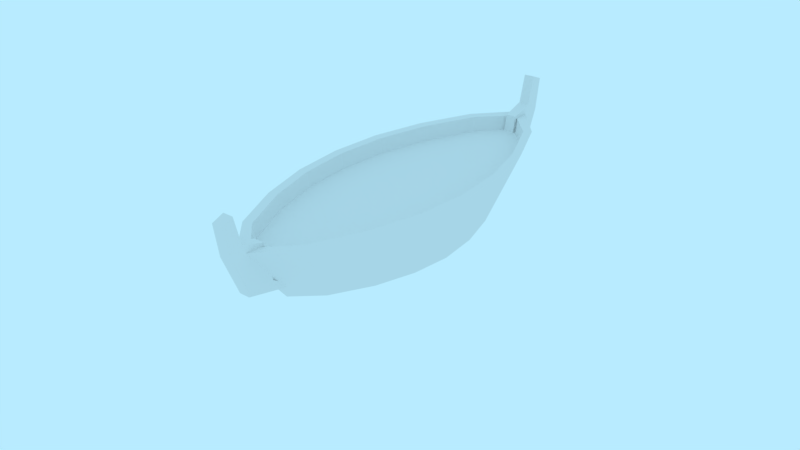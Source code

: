 # Source: prop-row-boat.blend  (saved by Blender 2.79.0; exported with 4.5.12 LTS)
import bpy
from mathutils import Matrix  # noqa: F401  (used for matrix-valued properties, if any)

bpy.ops.wm.read_factory_settings(use_empty=True)
scene = bpy.context.scene
scene.name = 'Scene'

# ---- collections
col_collection_1 = bpy.data.collections.new('Collection 1'); scene.collection.children.link(col_collection_1)
col_collection_1.hide_render = True
col_collection_1.hide_viewport = True
col_collection_2 = bpy.data.collections.new('Collection 2'); scene.collection.children.link(col_collection_2)

# ---- world
world_world = bpy.data.worlds.new('World'); scene.world = world_world
world_world.color = (0.4794, 0.8327, 1.0)
world_world.use_sun_shadow = False
world_world.sun_shadow_jitter_overblur = 0.0
world_world.cycles.sampling_method = 'MANUAL'

# ---- meshes
me_prop_row_boat = bpy.data.meshes.new('prop-row-boat')
me_prop_row_boat.from_pydata([(0.0, 0.4947, 1.752), (0.0, 0.4947, -1.752), (-0.6702, 0.4971, -2.186e-08), (0.6702, 0.4971, -2.186e-08), (0.502, 0.4966, -0.9737), (-0.502, 0.4966, -0.9737), (-0.502, 0.4966, 0.9737), (0.502, 0.4966, 0.9737), (0.2842, 0.4963, -1.462), (-0.2842, 0.4963, -1.462), (-0.2842, 0.4963, 1.462), (0.2842, 0.4963, 1.462), (0.6295, 0.4969, 0.4866), (-0.6295, 0.4969, 0.4866), (-0.6295, 0.4969, -0.4866), (0.6295, 0.4969, -0.4866), (0.0, -0.09186, 1.401), (0.0, -0.09186, -1.401), (-0.52, -0.1489, 6.508e-09), (0.52, -0.1489, 6.508e-09), (0.3801, -0.1348, -0.7644), (-0.3801, -0.1348, -0.7644), (-0.3801, -0.1348, 0.7644), (0.3801, -0.1348, 0.7644), (0.1993, -0.1215, -1.147), (-0.1993, -0.1215, -1.147), (-0.1993, -0.1215, 1.147), (0.1993, -0.1215, 1.147), (0.4862, -0.1419, 0.3818), (-0.4862, -0.1419, 0.3818), (-0.4862, -0.1419, -0.3818), (0.4862, -0.1419, -0.3818), (0.3546, 0.5, -1.5), (0.0, 0.5, -1.898), (-0.7082, 0.5, -0.5), (-0.75, 0.5, -2.186e-08), (0.7082, 0.5, 0.5), (0.75, 0.5, -2.186e-08), (0.7082, 0.5, -0.5), (0.5773, 0.5, -1.0), (-0.3546, 0.5, -1.5), (-0.5773, 0.5, -1.0), (-0.7082, 0.5, 0.5), (-0.5773, 0.5, 1.0), (0.3546, 0.5, 1.5), (0.5773, 0.5, 1.0), (-0.3546, 0.5, 1.5), (0.0, 0.5, 1.898), (0.0, 0.1346, 1.349), (0.0, 0.1346, -1.349), (-0.4765, 0.07179, -3.17e-09), (0.4765, 0.07179, -3.17e-09), (0.3338, 0.08657, -0.7793), (-0.3338, 0.08657, -0.7793), (-0.3338, 0.08657, 0.7793), (0.3338, 0.08657, 0.7793), (0.1495, 0.1005, -1.169), (-0.1495, 0.1005, -1.169), (-0.1495, 0.1005, 1.169), (0.1495, 0.1005, 1.169), (0.442, 0.0791, 0.389), (-0.442, 0.0791, 0.389), (-0.442, 0.0791, -0.389), (0.442, 0.0791, -0.389), (0.5279, 0.1396, 0.9787), (0.3035, 0.1487, 1.468), (-0.7017, 0.1298, -4.898e-09), (-0.6596, 0.1346, -0.4891), (0.6596, 0.1346, 0.4891), (0.7017, 0.1298, -4.898e-09), (-0.6596, 0.1346, 0.4891), (0.3035, 0.1487, -1.468), (0.5279, 0.1396, -0.9787), (-0.3035, 0.1487, -1.468), (0.6596, 0.1346, -0.4891), (-0.5279, 0.1396, -0.9787), (-0.3035, 0.1487, 1.468), (-0.5279, 0.1396, 0.9787), (0.0, 0.169, -1.827), (0.0, 0.169, 1.827), (0.633, 0.1816, -7.174e-09), (0.0, 0.2205, 1.695), (0.2428, 0.1997, 1.436), (-0.5918, 0.1863, -0.4779), (-0.633, 0.1816, -7.174e-09), (-0.463, 0.1909, 0.9567), (-0.2428, 0.1997, 1.436), (0.5918, 0.1863, 0.4779), (0.463, 0.1909, 0.9567), (0.463, 0.1909, -0.9567), (0.5918, 0.1863, -0.4779), (-0.5918, 0.1863, 0.4779), (-0.463, 0.1909, -0.9567), (-0.2428, 0.1997, -1.436), (0.2428, 0.1997, -1.436), (0.0, 0.2205, -1.695), (-0.05, 0.8458, 1.942), (-0.05, 0.5844, 1.873), (-0.05, 0.1591, 1.583), (-0.05, 0.5187, 1.66), (0.6856, 0.2563, -0.1185), (0.6856, 0.2563, 0.1315), (-0.6885, 0.2563, -0.1185), (-0.6885, 0.2563, 0.1315), (0.6856, 0.3563, -0.1185), (0.6856, 0.3563, 0.1315), (-0.6885, 0.3563, -0.1185), (-0.6885, 0.3563, 0.1315), (0.5564, 0.2563, -0.8315), (0.6019, 0.2563, -0.5815), (-0.5592, 0.2563, -0.8315), (-0.6048, 0.2563, -0.5815), (0.5564, 0.3563, -0.8315), (0.6019, 0.3563, -0.5815), (-0.5592, 0.3563, -0.8315), (-0.6048, 0.3563, -0.5815), (0.5564, 0.2563, 0.839), (0.6019, 0.2563, 0.589), (-0.5592, 0.2563, 0.839), (-0.6048, 0.2563, 0.589), (0.5564, 0.3563, 0.839), (0.6019, 0.3563, 0.589), (-0.5592, 0.3563, 0.839), (-0.6048, 0.3563, 0.589), (-0.05, 0.8028, 2.055), (-0.05, 0.5036, 2.005), (-0.05, 0.1199, 1.84), (-0.05, 0.01031, 1.34), (0.05, 0.8458, 1.942), (0.05, 0.5844, 1.873), (0.05, 0.1591, 1.583), (0.05, 0.5187, 1.66), (0.05, 0.8028, 2.055), (0.05, 0.5036, 2.005), (0.05, 0.1199, 1.84), (0.05, 0.01031, 1.34), (-0.05, 0.8458, -1.952), (-0.05, 0.5844, -1.883), (-0.05, 0.1591, -1.594), (-0.05, 0.5187, -1.671), (-0.05, 0.8028, -2.065), (-0.05, 0.5036, -2.015), (-0.05, 0.1199, -1.851), (-0.05, 0.01031, -1.351), (0.05, 0.8458, -1.952), (0.05, 0.5844, -1.883), (0.05, 0.1591, -1.594), (0.05, 0.5187, -1.671), (0.05, 0.8028, -2.065), (0.05, 0.5036, -2.015), (0.05, 0.1199, -1.851), (0.05, 0.01031, -1.351), (0.4015, 0.2563, 1.246), (0.1206, 0.2563, 1.695), (-0.4043, 0.2563, 1.246), (-0.1235, 0.2563, 1.695), (0.4015, 0.3563, 1.246), (0.1206, 0.3563, 1.695), (-0.4043, 0.3563, 1.246), (-0.1235, 0.3563, 1.695), (0.4015, 0.2563, -1.23), (0.1206, 0.2563, -1.679), (-0.4043, 0.2563, -1.23), (-0.1235, 0.2563, -1.679), (0.4015, 0.3563, -1.23), (0.1206, 0.3563, -1.679), (-0.4043, 0.3563, -1.23), (-0.1235, 0.3563, -1.679), (-0.001435, 0.2563, -0.5815), (-0.001435, 0.2563, -0.8315), (-0.001435, 0.3563, -0.5815), (-0.001435, 0.3563, -0.8315), (-0.001435, 0.2563, 0.1315), (-0.001435, 0.2563, -0.1185), (-0.001435, 0.3563, 0.1315), (-0.001435, 0.3563, -0.1185), (-0.001435, 0.2563, 0.589), (-0.001435, 0.2563, 0.839), (-0.001435, 0.3563, 0.589), (-0.001435, 0.3563, 0.839), (0.6186, 0.5506, -0.6639), (0.6186, 0.4865, -0.665), (0.5932, 0.4865, -0.6904), (0.5928, 0.5476, -0.6904), (0.6439, 0.4865, -0.6904), (0.6443, 0.5476, -0.6904), (0.6186, 0.4865, -0.7157), (0.6186, 0.5505, -0.7167), (0.6186, 0.5907, -0.7582), (0.5921, 0.6003, -0.7414), (0.645, 0.6003, -0.7414), (0.5921, 0.5992, -0.6423), (0.6186, 0.5906, -0.6251), (0.645, 0.5992, -0.6423), (0.6186, 0.6104, -0.6601), (0.6186, 0.5789, -0.6904), (0.6186, 0.6123, -0.7242), (-0.6172, 0.5506, -0.6639), (-0.6172, 0.4865, -0.665), (-0.6426, 0.4865, -0.6904), (-0.643, 0.5476, -0.6904), (-0.5919, 0.4865, -0.6904), (-0.5915, 0.5476, -0.6904), (-0.6172, 0.4865, -0.7157), (-0.6172, 0.5505, -0.7167), (-0.6172, 0.5907, -0.7582), (-0.6437, 0.6003, -0.7414), (-0.5908, 0.6003, -0.7414), (-0.6437, 0.5992, -0.6423), (-0.6172, 0.5906, -0.6251), (-0.5908, 0.5992, -0.6423), (-0.6172, 0.6104, -0.6601), (-0.6172, 0.5789, -0.6904), (-0.6172, 0.6123, -0.7242)], [], [(93, 92, 53, 57), (84, 91, 61, 50), (90, 89, 52, 63), (88, 87, 60, 55), (87, 80, 51, 60), (81, 82, 59, 48), (83, 84, 50, 62), (85, 86, 58, 54), (25, 17, 24), (29, 18, 19, 28), (30, 21, 20, 31), (26, 22, 23, 27), (21, 25, 24, 20), (16, 26, 27), (22, 29, 28, 23), (18, 30, 31, 19), (65, 27, 23, 64), (67, 30, 18, 66), (64, 23, 28, 68), (68, 28, 19, 69), (66, 18, 29, 70), (72, 20, 24, 71), (78, 17, 25, 73), (74, 31, 20, 72), (75, 21, 30, 67), (76, 26, 16, 79), (73, 25, 21, 75), (69, 19, 31, 74), (77, 22, 26, 76), (71, 24, 17, 78), (79, 16, 27, 65), (70, 29, 22, 77), (1, 8, 32, 33), (2, 14, 34, 35), (3, 12, 36, 37), (4, 15, 38, 39), (5, 9, 40, 41), (6, 13, 42, 43), (7, 11, 44, 45), (8, 4, 39, 32), (10, 6, 43, 46), (11, 0, 47, 44), (12, 7, 45, 36), (13, 2, 35, 42), (14, 5, 41, 34), (15, 3, 37, 38), (0, 10, 46, 47), (9, 1, 33, 40), (57, 56, 49), (61, 60, 51, 50), (62, 63, 52, 53), (58, 59, 55, 54), (53, 52, 56, 57), (48, 59, 58), (54, 55, 60, 61), (50, 51, 63, 62), (92, 83, 62, 53), (91, 85, 54, 61), (80, 90, 63, 51), (82, 88, 55, 59), (86, 81, 48, 58), (89, 94, 56, 52), (94, 95, 49, 56), (95, 93, 57, 49), (42, 70, 77, 43), (47, 79, 65, 44), (32, 71, 78, 33), (43, 77, 76, 46), (37, 69, 74, 38), (40, 73, 75, 41), (46, 76, 79, 47), (41, 75, 67, 34), (38, 74, 72, 39), (33, 78, 73, 40), (39, 72, 71, 32), (35, 66, 70, 42), (36, 68, 69, 37), (45, 64, 68, 36), (34, 67, 66, 35), (44, 65, 64, 45), (1, 9, 93, 95), (8, 1, 95, 94), (4, 8, 94, 89), (10, 0, 81, 86), (11, 7, 88, 82), (3, 15, 90, 80), (13, 6, 85, 91), (5, 14, 83, 92), (6, 10, 86, 85), (14, 2, 84, 83), (0, 11, 82, 81), (12, 3, 80, 87), (7, 12, 87, 88), (15, 4, 89, 90), (2, 13, 91, 84), (9, 5, 92, 93), (173, 172, 103, 102), (175, 106, 107, 174), (173, 175, 104, 100), (172, 174, 107, 103), (169, 168, 111, 110), (171, 114, 115, 170), (169, 171, 112, 108), (168, 170, 115, 111), (177, 118, 119, 176), (179, 178, 123, 122), (177, 116, 120, 179), (176, 119, 123, 178), (96, 97, 125, 124), (97, 99, 126, 125), (98, 126, 99), (127, 126, 98), (128, 132, 133, 129), (129, 133, 134, 131), (130, 131, 134), (135, 130, 134), (99, 97, 129, 131), (126, 127, 135, 134), (124, 125, 133, 132), (97, 96, 128, 129), (98, 99, 131, 130), (127, 98, 130, 135), (125, 126, 134, 133), (96, 124, 132, 128), (136, 140, 141, 137), (137, 141, 142, 139), (138, 139, 142), (143, 138, 142), (144, 145, 149, 148), (145, 147, 150, 149), (146, 150, 147), (151, 150, 146), (139, 147, 145, 137), (142, 150, 151, 143), (140, 148, 149, 141), (137, 145, 144, 136), (138, 146, 147, 139), (143, 151, 146, 138), (141, 149, 150, 142), (136, 144, 148, 140), (152, 153, 155, 154), (156, 158, 159, 157), (154, 158, 156, 152), (160, 162, 163, 161), (164, 165, 167, 166), (162, 160, 164, 166), (109, 113, 170, 168), (110, 114, 171, 169), (112, 171, 170, 113), (108, 109, 168, 169), (101, 105, 174, 172), (102, 106, 175, 173), (104, 175, 174, 105), (100, 101, 172, 173), (117, 176, 178, 121), (118, 177, 179, 122), (120, 121, 178, 179), (116, 177, 176, 117), (181, 180, 183, 182), (182, 183, 187, 186), (186, 187, 185, 184), (184, 185, 180, 181), (188, 189, 196), (183, 189, 188, 187), (195, 196, 189, 183), (187, 188, 190, 185), (192, 193, 194), (180, 192, 191, 183), (185, 193, 192, 180), (195, 194, 193, 185), (185, 190, 196, 195), (183, 191, 194, 195), (191, 192, 194), (190, 188, 196), (198, 197, 200, 199), (199, 200, 204, 203), (203, 204, 202, 201), (201, 202, 197, 198), (205, 206, 213), (200, 206, 205, 204), (212, 213, 206, 200), (204, 205, 207, 202), (209, 210, 211), (197, 209, 208, 200), (202, 210, 209, 197), (212, 211, 210, 202), (202, 207, 213, 212), (200, 208, 211, 212), (208, 209, 211), (207, 205, 213)])
me_prop_row_boat.polygons.foreach_set('use_smooth', [1, 1, 1, 1, 1, 1, 1, 1, 1, 1, 1, 1, 1, 1, 1, 1, 1, 1, 1, 1, 1, 1, 1, 1, 1, 1, 1, 1, 1, 1, 1, 1, 1, 1, 1, 1, 1, 1, 1, 1, 1, 1, 1, 1, 1, 1, 1, 1, 1, 1, 1, 1, 1, 1, 1, 1, 1, 1, 1, 1, 1, 1, 1, 1, 1, 1, 1, 1, 1, 1, 1, 1, 1, 1, 1, 1, 1, 1, 1, 1, 1, 1, 1, 1, 1, 1, 1, 1, 1, 1, 1, 1, 1, 1, 1, 1, 0, 0, 0, 0, 0, 0, 0, 0, 0, 0, 0, 0, 1, 1, 1, 1, 1, 1, 1, 1, 1, 1, 1, 1, 1, 1, 1, 1, 1, 1, 1, 1, 1, 1, 1, 1, 1, 1, 1, 1, 1, 1, 1, 1, 0, 0, 0, 0, 0, 0, 0, 0, 0, 0, 0, 0, 0, 0, 0, 0, 0, 0, 0, 0, 0, 0, 0, 0, 0, 0, 0, 0, 0, 0, 0, 0, 0, 0, 0, 0, 0, 0, 0, 0, 0, 0, 0, 0, 0, 0, 0, 0, 0, 0])
_k = set([(0, 10), (0, 11), (0, 47), (0, 81), (1, 8), (1, 9), (1, 33), (1, 95), (2, 13), (2, 14), (3, 12), (3, 15), (4, 8), (4, 15), (5, 9), (5, 14), (6, 10), (6, 13), (7, 11), (7, 12), (16, 26), (16, 27), (16, 79), (17, 24), (17, 25), (17, 78), (18, 29), (18, 30), (19, 28), (19, 31), (20, 24), (20, 31), (21, 25), (21, 30), (22, 26), (22, 29), (23, 27), (23, 28), (32, 33), (32, 39), (33, 40), (33, 78), (34, 35), (34, 41), (35, 42), (36, 37), (36, 45), (37, 38), (38, 39), (40, 41), (42, 43), (43, 46), (44, 45), (44, 47), (46, 47), (47, 79), (48, 58), (48, 59), (48, 81), (49, 56), (49, 57), (49, 95), (50, 61), (50, 62), (51, 60), (51, 63), (52, 56), (52, 63), (53, 57), (53, 62), (54, 58), (54, 61), (55, 59), (55, 60), (96, 97), (96, 124), (96, 128), (97, 99), (98, 99), (98, 127), (124, 125), (124, 132), (125, 126), (126, 127), (127, 135), (128, 129), (128, 132), (129, 131), (130, 131), (130, 135), (132, 133), (133, 134), (134, 135), (136, 137), (136, 140), (136, 144), (137, 139), (138, 139), (138, 143), (140, 141), (140, 148), (141, 142), (142, 143), (143, 151), (144, 145), (144, 148), (145, 147), (146, 147), (146, 151), (148, 149), (149, 150), (150, 151)])
me_prop_row_boat.attributes.new('sharp_edge', 'BOOLEAN', 'EDGE').data.foreach_set('value', [ (min(e.vertices), max(e.vertices)) in _k for e in me_prop_row_boat.edges])
_uv = me_prop_row_boat.uv_layers.new(name='UVMap')
_uv.uv.foreach_set('vector', [0.9205, 0.1074, 0.9205, 0.2388, 0.7656, 0.288, 0.7656, 0.1793, 0.9205, 0.493, 0.9205, 0.6187, 0.7656, 0.594, 0.7656, 0.493, 1.209, 0.3674, 1.209, 0.2388, 1.364, 0.288, 1.364, 0.3921, 1.209, 0.7473, 1.209, 0.6187, 1.364, 0.594, 1.364, 0.6981, 1.209, 0.6187, 1.209, 0.493, 1.364, 0.493, 1.364, 0.594, 1.209, 0.9614, 1.209, 0.8787, 1.364, 0.8068, 1.364, 0.8651, 0.9205, 0.3674, 0.9205, 0.493, 0.7656, 0.493, 0.7656, 0.3921, 0.9205, 0.7473, 0.9205, 0.8787, 0.7656, 0.8068, 0.7656, 0.6981, 0.9321, 0.3357, 1.017, 0.227, 1.101, 0.3356, 0.8108, 0.9841, 0.7963, 0.8221, 1.237, 0.8219, 1.223, 0.9838, 0.8106, 0.6602, 0.8555, 0.4979, 1.178, 0.4977, 1.223, 0.6599, 0.9326, 1.308, 0.8558, 1.146, 1.178, 1.146, 1.102, 1.308, 0.8555, 0.4979, 0.9321, 0.3357, 1.101, 0.3356, 1.178, 0.4977, 1.017, 1.417, 0.9326, 1.308, 1.102, 1.308, 0.8558, 1.146, 0.8108, 0.9841, 1.223, 0.9838, 1.178, 1.146, 0.7963, 0.8221, 0.8106, 0.6602, 1.223, 0.6599, 1.237, 0.8219, 0.3778, 0.8376, 0.1926, 0.7638, 0.1926, 0.6512, 0.3778, 0.7009, -0.107, 0.3109, 0.07823, 0.3358, 0.07823, 0.4398, -0.107, 0.4398, 0.3778, 0.7009, 0.1926, 0.6512, 0.1926, 0.5438, 0.3778, 0.5687, 0.3778, 0.5687, 0.1926, 0.5438, 0.1926, 0.4398, 0.3778, 0.4398, -0.107, 0.4398, 0.07823, 0.4398, 0.07823, 0.5438, -0.107, 0.5687, 0.3778, 0.1787, 0.1926, 0.2284, 0.1926, 0.1158, 0.3778, 0.04204, -0.107, -0.07634, 0.07823, 0.03123, 0.07823, 0.1158, -0.107, 0.04204, 0.3778, 0.3109, 0.1926, 0.3358, 0.1926, 0.2284, 0.3778, 0.1787, -0.107, 0.1787, 0.07823, 0.2284, 0.07823, 0.3358, -0.107, 0.3109, -0.107, 0.8376, 0.07823, 0.7638, 0.07823, 0.8484, -0.107, 0.9559, -0.107, 0.04204, 0.07823, 0.1158, 0.07823, 0.2284, -0.107, 0.1787, 0.3778, 0.4398, 0.1926, 0.4398, 0.1926, 0.3358, 0.3778, 0.3109, -0.107, 0.7009, 0.07823, 0.6512, 0.07823, 0.7638, -0.107, 0.8376, 0.3778, 0.04204, 0.1926, 0.1158, 0.1926, 0.03123, 0.3778, -0.07634, 0.3778, 0.9559, 0.1926, 0.8484, 0.1926, 0.7638, 0.3778, 0.8376, -0.107, 0.5687, 0.07823, 0.5438, 0.07823, 0.6512, -0.107, 0.7009, 0.4092, -0.9083, 0.4092, -0.6658, 0.3641, -0.5996, 0.3641, -0.9156, 0.1349, 0.7837, 0.1349, 0.4008, 0.18, 0.4235, 0.18, 0.7837, 0.4092, 0.591, 0.4092, 1.01, 0.3641, 0.9879, 0.3641, 0.591, 0.4092, -0.2468, 0.4092, 0.1724, 0.3641, 0.1941, 0.3641, -0.2027, 0.1349, 0.01734, 0.1349, -0.3659, 0.18, -0.2971, 0.18, 0.06316, 0.1349, 1.55, 0.1349, 1.167, 0.18, 1.144, 0.18, 1.504, 0.4092, 1.429, 0.4092, 1.848, 0.3641, 1.782, 0.3641, 1.385, 0.4092, -0.6658, 0.4092, -0.2468, 0.3641, -0.2027, 0.3641, -0.5996, 0.1349, 1.933, 0.1349, 1.55, 0.18, 1.504, 0.18, 1.865, 0.4092, 1.848, 0.4092, 2.09, 0.3641, 2.098, 0.3641, 1.782, 0.4092, 1.01, 0.4092, 1.429, 0.3641, 1.385, 0.3641, 0.9879, 0.1349, 1.167, 0.1349, 0.7837, 0.18, 0.7837, 0.18, 1.144, 0.1349, 0.4008, 0.1349, 0.01734, 0.18, 0.06316, 0.18, 0.4235, 0.4092, 0.1724, 0.4092, 0.591, 0.3641, 0.591, 0.3641, 0.1941, 0.1349, 2.155, 0.1349, 1.933, 0.18, 1.865, 0.18, 2.151, 0.1349, -0.3659, 0.1349, -0.5878, 0.18, -0.584, 0.18, -0.2971, 0.5329, 0.2715, 0.406, 0.2716, 0.4694, 0.1936, 0.6573, 0.9323, 0.2824, 0.9325, 0.2676, 0.7675, 0.6718, 0.7673, 0.6571, 0.6023, 0.2822, 0.6025, 0.328, 0.437, 0.6111, 0.4368, 0.5334, 1.263, 0.4066, 1.263, 0.3283, 1.098, 0.6115, 1.098, 0.6111, 0.4368, 0.328, 0.437, 0.406, 0.2716, 0.5329, 0.2715, 0.47, 1.341, 0.4066, 1.263, 0.5334, 1.263, 0.6115, 1.098, 0.3283, 1.098, 0.2824, 0.9325, 0.6573, 0.9323, 0.6718, 0.7673, 0.2676, 0.7675, 0.2822, 0.6025, 0.6571, 0.6023, 0.9205, 0.2388, 0.9205, 0.3674, 0.7656, 0.3921, 0.7656, 0.288, 0.9205, 0.6187, 0.9205, 0.7473, 0.7656, 0.6981, 0.7656, 0.594, 1.209, 0.493, 1.209, 0.3674, 1.364, 0.3921, 1.364, 0.493, 1.209, 0.8787, 1.209, 0.7473, 1.364, 0.6981, 1.364, 0.8068, 0.9205, 0.8787, 0.9205, 0.9614, 0.7656, 0.8651, 0.7656, 0.8068, 1.209, 0.2388, 1.209, 0.1074, 1.364, 0.1793, 1.364, 0.288, 1.209, 0.1074, 1.209, 0.02464, 1.364, 0.1209, 1.364, 0.1793, 0.9205, 0.02464, 0.9205, 0.1074, 0.7656, 0.1793, 0.7656, 0.1209, -0.3679, 0.5764, -0.107, 0.5687, -0.107, 0.7009, -0.3679, 0.7153, 0.6387, 0.9941, 0.3778, 0.9559, 0.3778, 0.8376, 0.6387, 0.8591, 0.6387, 0.02048, 0.3778, 0.04204, 0.3778, -0.07634, 0.6387, -0.1145, -0.3679, 0.7153, -0.107, 0.7009, -0.107, 0.8376, -0.3679, 0.8591, 0.6387, 0.4398, 0.3778, 0.4398, 0.3778, 0.3109, 0.6387, 0.3032, -0.3679, 0.02048, -0.107, 0.04204, -0.107, 0.1787, -0.3679, 0.1643, -0.3679, 0.8591, -0.107, 0.8376, -0.107, 0.9559, -0.3679, 0.9941, -0.3679, 0.1643, -0.107, 0.1787, -0.107, 0.3109, -0.3679, 0.3032, 0.6387, 0.3032, 0.3778, 0.3109, 0.3778, 0.1787, 0.6387, 0.1643, -0.3679, -0.1145, -0.107, -0.07634, -0.107, 0.04204, -0.3679, 0.02048, 0.6387, 0.1643, 0.3778, 0.1787, 0.3778, 0.04204, 0.6387, 0.02048, -0.3679, 0.4398, -0.107, 0.4398, -0.107, 0.5687, -0.3679, 0.5764, 0.6387, 0.5764, 0.3778, 0.5687, 0.3778, 0.4398, 0.6387, 0.4398, 0.6387, 0.7153, 0.3778, 0.7009, 0.3778, 0.5687, 0.6387, 0.5764, -0.3679, 0.3032, -0.107, 0.3109, -0.107, 0.4398, -0.3679, 0.4398, 0.6387, 0.8591, 0.3778, 0.8376, 0.3778, 0.7009, 0.6387, 0.7153, 1.139, -0.00803, 1.139, 0.08791, 0.9205, 0.1074, 0.9205, 0.02464, 0.9904, 0.08791, 0.9904, -0.00803, 1.209, 0.02464, 1.209, 0.1074, 0.9904, 0.2262, 0.9904, 0.08791, 1.209, 0.1074, 1.209, 0.2388, 1.139, 0.8981, 1.139, 0.9941, 0.9205, 0.9614, 0.9205, 0.8787, 0.9904, 0.8981, 0.9904, 0.7599, 1.209, 0.7473, 1.209, 0.8787, 0.9904, 0.493, 0.9904, 0.3607, 1.209, 0.3674, 1.209, 0.493, 1.139, 0.6253, 1.139, 0.7599, 0.9205, 0.7473, 0.9205, 0.6187, 1.139, 0.2262, 1.139, 0.3607, 0.9205, 0.3674, 0.9205, 0.2388, 1.139, 0.7599, 1.139, 0.8981, 0.9205, 0.8787, 0.9205, 0.7473, 1.139, 0.3607, 1.139, 0.493, 0.9205, 0.493, 0.9205, 0.3674, 0.9904, 0.9941, 0.9904, 0.8981, 1.209, 0.8787, 1.209, 0.9614, 0.9904, 0.6253, 0.9904, 0.493, 1.209, 0.493, 1.209, 0.6187, 0.9904, 0.7599, 0.9904, 0.6253, 1.209, 0.6187, 1.209, 0.7473, 0.9904, 0.3607, 0.9904, 0.2262, 1.209, 0.2388, 1.209, 0.3674, 1.139, 0.493, 1.139, 0.6253, 0.9205, 0.6187, 0.9205, 0.493, 1.139, 0.08791, 1.139, 0.2262, 0.9205, 0.2388, 0.9205, 0.1074, 0.1169, 0.5139, 0.2448, 0.5139, 0.2448, 0.8595, 0.1169, 0.8595, 0.1162, 0.5139, 0.1162, 0.8595, -0.01174, 0.8595, -0.01174, 0.5139, 0.8111, 0.5139, 0.7599, 0.5139, 0.7599, 0.1683, 0.8111, 0.1683, 0.8117, 0.5139, 0.8629, 0.5139, 0.8629, 0.8595, 0.8117, 0.8595, 0.2455, 0.5653, 0.3734, 0.5653, 0.3734, 0.8595, 0.2455, 0.8373, 0.7593, 0.5653, 0.7593, 0.8373, 0.6313, 0.8595, 0.6313, 0.5653, 1.018, 0.5875, 0.9672, 0.5875, 0.9672, 0.3154, 1.018, 0.3154, 0.9154, 0.5653, 0.9666, 0.5653, 0.9666, 0.8595, 0.9154, 0.8595, 0.502, 0.5653, 0.502, 0.8373, 0.3741, 0.8595, 0.3741, 0.5653, 0.5027, 0.5653, 0.6307, 0.5653, 0.6307, 0.8595, 0.5027, 0.8373, 1.019, 0.5875, 1.019, 0.3154, 1.07, 0.3154, 1.07, 0.5875, 0.9148, 0.5653, 0.9148, 0.8595, 0.8636, 0.8595, 0.8636, 0.5653, 0.5562, 0.746, 0.5659, 0.6205, 0.6364, 0.6052, 0.6124, 0.7443, 0.5659, 0.6205, 0.4827, 0.559, 0.6229, 0.4114, 0.6364, 0.6052, 0.5041, 0.3892, 0.6229, 0.4114, 0.4827, 0.559, 0.4202, 0.2865, 0.6229, 0.4114, 0.5041, 0.3892, 0.7377, 0.7455, 0.6816, 0.7412, 0.6643, 0.6011, 0.7339, 0.6198, 0.7339, 0.6198, 0.6643, 0.6011, 0.687, 0.4081, 0.8199, 0.5623, 0.8067, 0.3917, 0.8199, 0.5623, 0.687, 0.4081, 0.8955, 0.2931, 0.8067, 0.3917, 0.687, 0.4081, 0.917, 0.5612, 0.917, 0.6646, 0.8705, 0.6646, 0.8705, 0.5612, 0.8238, 0.4955, 0.8238, 0.2574, 0.8703, 0.2574, 0.8703, 0.4955, 0.8238, 0.831, 0.8238, 0.6898, 0.8703, 0.6898, 0.8703, 0.831, 0.917, 0.6646, 0.917, 0.7904, 0.8705, 0.7904, 0.8705, 0.6646, 0.917, 0.39, 0.917, 0.5612, 0.8705, 0.5612, 0.8705, 0.39, 0.917, 0.2574, 0.917, 0.39, 0.8705, 0.39, 0.8705, 0.2574, 0.8238, 0.6898, 0.8238, 0.4955, 0.8703, 0.4955, 0.8703, 0.6898, 0.917, 0.7904, 0.917, 0.9131, 0.8703, 0.831, 0.8705, 0.7904, 0.1421, 0.578, 0.1983, 0.5764, 0.2223, 0.4373, 0.1519, 0.4525, 0.1519, 0.4525, 0.2223, 0.4373, 0.2088, 0.2434, 0.06868, 0.3911, 0.09006, 0.2212, 0.06868, 0.3911, 0.2088, 0.2434, 0.006098, 0.1186, 0.09006, 0.2212, 0.2088, 0.2434, 0.3236, 0.5776, 0.3198, 0.4518, 0.2502, 0.4332, 0.2675, 0.5733, 0.3198, 0.4518, 0.4059, 0.3944, 0.2729, 0.2402, 0.2502, 0.4332, 0.3926, 0.2237, 0.2729, 0.2402, 0.4059, 0.3944, 0.4814, 0.1252, 0.2729, 0.2402, 0.3926, 0.2237, 0.503, 0.3932, 0.4564, 0.3932, 0.4564, 0.4966, 0.503, 0.4966, 0.4097, 0.3275, 0.4562, 0.3275, 0.4562, 0.08941, 0.4097, 0.08941, 0.4097, 0.663, 0.4562, 0.663, 0.4562, 0.5218, 0.4097, 0.5218, 0.503, 0.4966, 0.4564, 0.4966, 0.4564, 0.6225, 0.503, 0.6225, 0.503, 0.222, 0.4564, 0.222, 0.4564, 0.3932, 0.503, 0.3932, 0.503, 0.08941, 0.4564, 0.08941, 0.4564, 0.222, 0.503, 0.222, 0.4097, 0.5218, 0.4562, 0.5218, 0.4562, 0.3275, 0.4097, 0.3275, 0.503, 0.6225, 0.4564, 0.6225, 0.4562, 0.663, 0.503, 0.7451, 0.4429, 0.2857, 0.6633, 0.4171, 0.6633, 0.5313, 0.4429, 0.6627, 0.4427, 0.2857, 0.4427, 0.6627, 0.2223, 0.5313, 0.2223, 0.4171, 0.7447, 0.5994, 0.6956, 0.5994, 0.6956, 0.2224, 0.7447, 0.2224, 0.2163, -0.09709, 0.2163, 0.2799, 0.4367, 0.1485, 0.4367, 0.03432, 0.2161, -0.09709, -0.004239, 0.03432, -0.004239, 0.1485, 0.2161, 0.2799, 0.7135, 0.5291, 0.7135, 0.1521, 0.6644, 0.1521, 0.6644, 0.5291, 0.9154, 0.271, 0.9666, 0.271, 0.9666, 0.5653, 0.9154, 0.5653, 1.018, 0.8595, 0.9672, 0.8595, 0.9672, 0.5875, 1.018, 0.5875, 0.7593, 0.2932, 0.7593, 0.5653, 0.6313, 0.5653, 0.6313, 0.271, 0.2455, 0.2932, 0.3734, 0.271, 0.3734, 0.5653, 0.2455, 0.5653, 0.8117, 0.1683, 0.8629, 0.1683, 0.8629, 0.5139, 0.8117, 0.5139, 0.8111, 0.8595, 0.7599, 0.8595, 0.7599, 0.5139, 0.8111, 0.5139, 0.1162, 0.1683, 0.1162, 0.5139, -0.01174, 0.5139, -0.01174, 0.1683, 0.1169, 0.1683, 0.2448, 0.1683, 0.2448, 0.5139, 0.1169, 0.5139, 0.9148, 0.271, 0.9148, 0.5653, 0.8636, 0.5653, 0.8636, 0.271, 1.019, 0.8595, 1.019, 0.5875, 1.07, 0.5875, 1.07, 0.8595, 0.5027, 0.2932, 0.6307, 0.271, 0.6307, 0.5653, 0.5027, 0.5653, 0.502, 0.2932, 0.502, 0.5653, 0.3741, 0.5653, 0.3741, 0.271, 0.3953, 0.3673, 0.4379, 0.368, 0.4359, 0.3504, 0.3953, 0.3504, 0.3953, 0.3504, 0.4359, 0.3504, 0.4378, 0.3329, 0.3953, 0.3335, 0.3953, 0.3335, 0.4378, 0.3329, 0.4359, 0.3504, 0.3953, 0.3504, 0.3953, 0.3504, 0.4359, 0.3504, 0.4379, 0.368, 0.3953, 0.3673, 0.4857, 0.3053, 0.4681, 0.3164, 0.4857, 0.3279, 0.4686, 0.3504, 0.4681, 0.3164, 0.4857, 0.3053, 0.4857, 0.3329, 0.4567, 0.3504, 0.4789, 0.3279, 0.4709, 0.3164, 0.4359, 0.3504, 0.4857, 0.3329, 0.4857, 0.3053, 0.5033, 0.3164, 0.5028, 0.3504, 0.4857, 0.3938, 0.5033, 0.3824, 0.4857, 0.3705, 0.4753, 0.3362, 0.4753, 0.3628, 0.4577, 0.3686, 0.4582, 0.3342, 0.4924, 0.3342, 0.4929, 0.3686, 0.4753, 0.3628, 0.4753, 0.3362, 0.4567, 0.3504, 0.4777, 0.3705, 0.4703, 0.3824, 0.4359, 0.3504, 0.4359, 0.3504, 0.4709, 0.3164, 0.4789, 0.3279, 0.4567, 0.3504, 0.4359, 0.3504, 0.4703, 0.3824, 0.4777, 0.3705, 0.4567, 0.3504, 0.4681, 0.3824, 0.4857, 0.3938, 0.4857, 0.3705, 0.5033, 0.3164, 0.4857, 0.3053, 0.4857, 0.3279, 0.5267, 0.4647, 0.5693, 0.4654, 0.5673, 0.4478, 0.5267, 0.4478, 0.5267, 0.4478, 0.5673, 0.4478, 0.5692, 0.4303, 0.5267, 0.431, 0.5267, 0.431, 0.5692, 0.4303, 0.5673, 0.4478, 0.5267, 0.4478, 0.5267, 0.4478, 0.5673, 0.4478, 0.5693, 0.4654, 0.5267, 0.4647, 0.6171, 0.4027, 0.5995, 0.4139, 0.6171, 0.4253, 0.6, 0.4478, 0.5995, 0.4139, 0.6171, 0.4027, 0.6171, 0.4303, 0.5881, 0.4478, 0.6103, 0.4253, 0.6023, 0.4139, 0.5673, 0.4478, 0.6171, 0.4303, 0.6171, 0.4027, 0.6347, 0.4139, 0.6342, 0.4478, 0.6171, 0.4913, 0.6347, 0.4798, 0.6171, 0.4679, 0.6067, 0.4337, 0.6067, 0.4602, 0.5891, 0.466, 0.5896, 0.4317, 0.6238, 0.4317, 0.6243, 0.466, 0.6067, 0.4602, 0.6067, 0.4337, 0.5881, 0.4478, 0.6091, 0.4679, 0.6017, 0.4798, 0.5673, 0.4478, 0.5673, 0.4478, 0.6023, 0.4139, 0.6103, 0.4253, 0.5881, 0.4478, 0.5673, 0.4478, 0.6017, 0.4798, 0.6091, 0.4679, 0.5881, 0.4478, 0.5995, 0.4798, 0.6171, 0.4913, 0.6171, 0.4679, 0.6347, 0.4139, 0.6171, 0.4027, 0.6171, 0.4253])
me_prop_row_boat.use_remesh_preserve_volume = False
me_prop_row_boat.use_remesh_preserve_attributes = False
me_prop_row_boat.use_mirror_vertex_groups = False
me_prop_row_boat.update()
me_prop_row_boat_collider = bpy.data.meshes.new('prop-row-boat-collider')
me_prop_row_boat_collider.from_pydata([(0.0, 0.4947, 1.752), (0.0, 0.4947, -1.752), (-0.6702, 0.4971, -2.186e-08), (0.6702, 0.4971, -2.186e-08), (0.502, 0.4966, -0.9737), (-0.502, 0.4966, -0.9737), (-0.502, 0.4966, 0.9737), (0.502, 0.4966, 0.9737), (0.2842, 0.4963, -1.462), (-0.2842, 0.4963, -1.462), (-0.2842, 0.4963, 1.462), (0.2842, 0.4963, 1.462), (0.6295, 0.4969, 0.4866), (-0.6295, 0.4969, 0.4866), (-0.6295, 0.4969, -0.4866), (0.6295, 0.4969, -0.4866), (0.0, -0.09186, 1.401), (0.0, -0.09186, -1.401), (-0.52, -0.1489, 6.508e-09), (0.52, -0.1489, 6.508e-09), (0.3801, -0.1348, -0.7644), (-0.3801, -0.1348, -0.7644), (-0.3801, -0.1348, 0.7644), (0.3801, -0.1348, 0.7644), (0.1993, -0.1215, -1.147), (-0.1993, -0.1215, -1.147), (-0.1993, -0.1215, 1.147), (0.1993, -0.1215, 1.147), (0.4862, -0.1419, 0.3818), (-0.4862, -0.1419, 0.3818), (-0.4862, -0.1419, -0.3818), (0.4862, -0.1419, -0.3818), (0.3546, 0.5, -1.5), (0.0, 0.5, -1.898), (-0.7082, 0.5, -0.5), (-0.75, 0.5, -2.186e-08), (0.7082, 0.5, 0.5), (0.75, 0.5, -2.186e-08), (0.7082, 0.5, -0.5), (0.5773, 0.5, -1.0), (-0.3546, 0.5, -1.5), (-0.5773, 0.5, -1.0), (-0.7082, 0.5, 0.5), (-0.5773, 0.5, 1.0), (0.3546, 0.5, 1.5), (0.5773, 0.5, 1.0), (-0.3546, 0.5, 1.5), (0.0, 0.5, 1.898), (0.6529, 0.3507, -1.504e-08), (0.0, 0.3675, 1.726), (0.265, 0.3587, 1.45), (-0.6121, 0.3528, -0.4826), (-0.6529, 0.3507, -1.504e-08), (-0.4839, 0.3547, 0.9658), (-0.265, 0.3587, 1.45), (0.6121, 0.3528, 0.4826), (0.4839, 0.3547, 0.9658), (0.4839, 0.3547, -0.9658), (0.6121, 0.3528, -0.4826), (-0.6121, 0.3528, 0.4826), (-0.4839, 0.3547, -0.9658), (-0.265, 0.3587, -1.45), (0.265, 0.3587, -1.45), (0.0, 0.3675, -1.726), (-0.05, 0.8458, 1.942), (-0.05, 0.5844, 1.873), (-0.05, 0.1591, 1.583), (-0.05, 0.5187, 1.66), (-0.05, 0.8028, 2.055), (-0.05, 0.5036, 2.005), (-0.05, 0.1199, 1.84), (-0.05, 0.01031, 1.34), (0.05, 0.8458, 1.942), (0.05, 0.5844, 1.873), (0.05, 0.1591, 1.583), (0.05, 0.5187, 1.66), (0.05, 0.8028, 2.055), (0.05, 0.5036, 2.005), (0.05, 0.1199, 1.84), (0.05, 0.01031, 1.34), (-0.05, 0.8458, -1.952), (-0.05, 0.5844, -1.883), (-0.05, 0.1591, -1.594), (-0.05, 0.5187, -1.671), (-0.05, 0.8028, -2.065), (-0.05, 0.5036, -2.015), (-0.05, 0.1199, -1.851), (-0.05, 0.01031, -1.351), (0.05, 0.8458, -1.952), (0.05, 0.5844, -1.883), (0.05, 0.1591, -1.594), (0.05, 0.5187, -1.671), (0.05, 0.8028, -2.065), (0.05, 0.5036, -2.015), (0.05, 0.1199, -1.851), (0.05, 0.01031, -1.351)], [], [(25, 17, 24), (16, 26, 27), (1, 32, 33), (0, 44, 11), (0, 46, 47), (1, 40, 9), (67, 69, 65), (81, 80, 84, 85), (71, 70, 66), (77, 75, 73), (70, 69, 67, 66), (79, 74, 78), (85, 83, 81), (77, 78, 74, 75), (87, 82, 86), (91, 93, 89), (85, 86, 82, 83), (95, 94, 90), (19, 18, 30, 31), (45, 44, 27, 23), (20, 21, 25, 24), (31, 30, 21, 20), (37, 36, 28, 19), (26, 46, 43, 22), (31, 38, 37, 19), (22, 43, 42, 29), (29, 42, 35, 18), (35, 34, 30, 18), (17, 33, 32, 24), (16, 47, 46, 26), (94, 93, 91, 90), (20, 39, 38, 31), (50, 56, 53, 54), (24, 32, 39, 20), (49, 0, 11, 50), (41, 40, 25, 21), (44, 47, 16, 27), (40, 33, 17, 25), (1, 8, 32), (37, 3, 12, 36), (35, 42, 13, 2), (41, 34, 14, 5), (52, 59, 55, 48), (39, 4, 15, 38), (46, 10, 6, 43), (40, 41, 5, 9), (32, 8, 4, 39), (0, 47, 44), (43, 6, 13, 42), (45, 36, 12, 7), (28, 29, 18, 19), (35, 2, 14, 34), (0, 10, 46), (1, 33, 40), (60, 51, 58, 57), (51, 52, 48, 58), (37, 38, 15, 3), (23, 22, 29, 28), (27, 26, 22, 23), (62, 63, 61), (62, 61, 60, 57), (54, 49, 50), (34, 41, 21, 30), (49, 54, 10, 0), (36, 45, 23, 28), (61, 9, 5, 60), (63, 62, 8, 1), (54, 53, 6, 10), (51, 14, 2, 52), (62, 57, 4, 8), (57, 58, 15, 4), (44, 45, 7, 11), (55, 12, 3, 48), (63, 1, 9, 61), (59, 52, 2, 13), (60, 5, 14, 51), (53, 59, 13, 6), (56, 7, 12, 55), (50, 11, 7, 56), (59, 53, 56, 55), (68, 64, 65, 69), (58, 48, 3, 15), (75, 67, 65, 73), (78, 70, 71, 79), (76, 68, 69, 77), (73, 65, 64, 72), (74, 66, 67, 75), (79, 71, 66, 74), (77, 69, 70, 78), (92, 88, 89, 93), (73, 72, 76, 77), (72, 64, 68, 76), (81, 83, 91, 89), (87, 86, 94, 95), (85, 84, 92, 93), (80, 81, 89, 88), (83, 82, 90, 91), (82, 87, 95, 90), (86, 85, 93, 94), (84, 80, 88, 92)])
_k = set([(0, 10), (0, 11), (0, 47), (0, 49), (1, 8), (1, 9), (1, 33), (1, 63), (2, 13), (2, 14), (3, 12), (3, 15), (4, 8), (4, 15), (5, 9), (5, 14), (6, 10), (6, 13), (7, 11), (7, 12), (16, 26), (16, 27), (16, 47), (17, 24), (17, 25), (17, 33), (18, 29), (18, 30), (19, 28), (19, 31), (20, 24), (20, 31), (21, 25), (21, 30), (22, 26), (22, 29), (23, 27), (23, 28), (32, 33), (32, 39), (33, 40), (34, 35), (34, 41), (35, 42), (36, 37), (36, 45), (37, 38), (38, 39), (40, 41), (42, 43), (43, 46), (44, 45), (44, 47), (46, 47), (64, 65), (64, 68), (64, 72), (65, 67), (66, 67), (66, 71), (68, 69), (68, 76), (69, 70), (70, 71), (71, 79), (72, 73), (72, 76), (73, 75), (74, 75), (74, 79), (76, 77), (77, 78), (78, 79), (80, 81), (80, 84), (80, 88), (81, 83), (82, 83), (82, 87), (84, 85), (84, 92), (85, 86), (86, 87), (87, 95), (88, 89), (88, 92), (89, 91), (90, 91), (90, 95), (92, 93), (93, 94), (94, 95)])
me_prop_row_boat_collider.attributes.new('sharp_edge', 'BOOLEAN', 'EDGE').data.foreach_set('value', [ (min(e.vertices), max(e.vertices)) in _k for e in me_prop_row_boat_collider.edges])
me_prop_row_boat_collider.use_remesh_preserve_volume = False
me_prop_row_boat_collider.use_remesh_preserve_attributes = False
me_prop_row_boat_collider.use_mirror_vertex_groups = False
me_prop_row_boat_collider.update()

# ---- objects
ob_prop_row_boat = bpy.data.objects.new('prop-row-boat', me_prop_row_boat)
ob_prop_row_boat_collider = bpy.data.objects.new('prop-row-boat-collider', me_prop_row_boat_collider)

# ---- transforms, parenting, visibility, modifiers, constraints
ob_prop_row_boat.location = (0.0, 0.0, 0.0)
ob_prop_row_boat.rotation_euler = (1.571, -0.0, 0.0)
ob_prop_row_boat.lineart.crease_threshold = 0.0
_vg = ob_prop_row_boat.vertex_groups.new(name='displace')
_vg.add([0, 1, 2, 3, 4, 5, 6, 7, 8, 9, 10, 11, 12, 13, 14, 15, 16, 17, 18, 19, 20, 21, 22, 23, 24, 25, 26, 27, 28, 29, 30, 31, 32, 33, 34, 35, 36, 37, 38, 39, 40, 41, 42, 43, 44, 45, 46, 47, 48, 49, 50, 51, 52, 53, 54, 55, 56, 57, 58, 59, 60, 61, 62, 63, 64, 65, 66, 67, 68, 69, 70, 71, 72, 73, 74, 75, 76, 77, 78, 79, 80, 81, 82, 83, 84, 85, 86, 87, 88, 89, 90, 91, 92, 93, 94, 95, 96, 97, 98, 99, 100, 101, 102, 103, 104, 105, 106, 107, 108, 109, 110, 111, 112, 113, 114, 115, 116, 117, 118, 119, 120, 121, 122, 123, 124, 125, 126, 127, 128, 129, 130, 131, 132, 133, 134, 135, 136, 137, 138, 139, 140, 141, 142, 143, 144, 145, 146, 147, 148, 149, 150, 151, 152, 153, 154, 155, 156, 157, 158, 159, 160, 161, 162, 163, 164, 165, 166, 167, 168, 169, 170, 171, 172, 173, 174, 175, 176, 177, 178, 179], 1.0, 'REPLACE')
_m = ob_prop_row_boat.modifiers.new('Displace', 'DISPLACE')
_m.vertex_group = 'displace'
_m.strength = 0.05
_m.texture_coords = 'UV'
_m = ob_prop_row_boat.modifiers.new('EdgeSplit', 'EDGE_SPLIT')
_m.use_edge_angle = False
ob_prop_row_boat_collider.location = (0.0, 0.0, 0.0)
ob_prop_row_boat_collider.rotation_euler = (1.571, -0.0, 0.0)
ob_prop_row_boat_collider.lineart.crease_threshold = 0.0

# ---- collection membership
col_collection_1.objects.link(ob_prop_row_boat)
col_collection_2.objects.link(ob_prop_row_boat_collider)

# ---- scene / render settings (as saved in the file)
scene.frame_start = 0; scene.frame_end = 250; scene.frame_set(0)
scene.render.engine = 'BLENDER_EEVEE_NEXT'
scene.render.resolution_percentage = 50
scene.render.fps = 30
scene.render.dither_intensity = 0.0
scene.cycles.use_denoising = False
scene.cycles.samples = 128
scene.cycles.sampling_pattern = 'TABULATED_SOBOL'
scene.cycles.use_adaptive_sampling = False
scene.cycles.use_light_tree = False
scene.cycles.blur_glossy = 0.0
scene.cycles.sample_clamp_indirect = 0.0
scene.view_settings.view_transform = 'Standard'
bpy.context.view_layer.update()

# ---- added for rendering (the .blend has no active camera): camera
cam_auto = bpy.data.cameras.new('AutoCamera')
cam_auto.lens = 50.0
cam_auto.sensor_width = 36.0
cam_auto.clip_end = 1000.0
ob_auto_camera = bpy.data.objects.new('AutoCamera', cam_auto)
scene.collection.objects.link(ob_auto_camera)
ob_auto_camera.location = (5.56632, -6.67427, 4.44775)
ob_auto_camera.rotation_euler = (1.09748, -7.21219e-08, 0.694738)
scene.camera = ob_auto_camera
bpy.context.view_layer.update()
